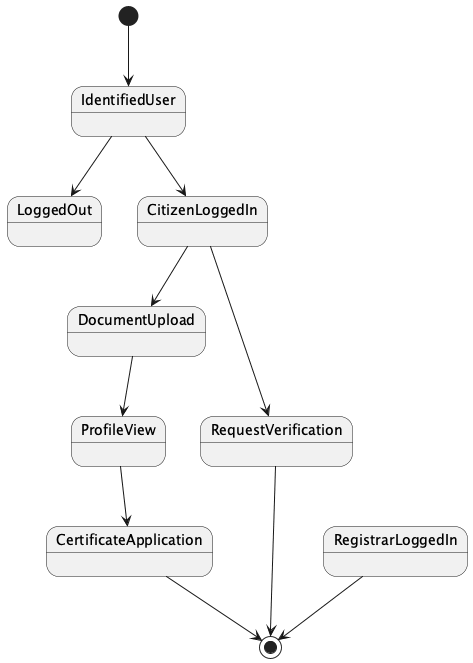

The diagram above was rendered by PlantUML. Its source (embedded in the PNG):
@startuml
[*] --> IdentifiedUser
IdentifiedUser --> LoggedOut
IdentifiedUser --> CitizenLoggedIn
CitizenLoggedIn --> DocumentUpload
DocumentUpload --> ProfileView
ProfileView --> CertificateApplication
CertificateApplication --> [*]
CitizenLoggedIn --> RequestVerification
RequestVerification --> [*]
RegistrarLoggedIn --> [*]
@enduml